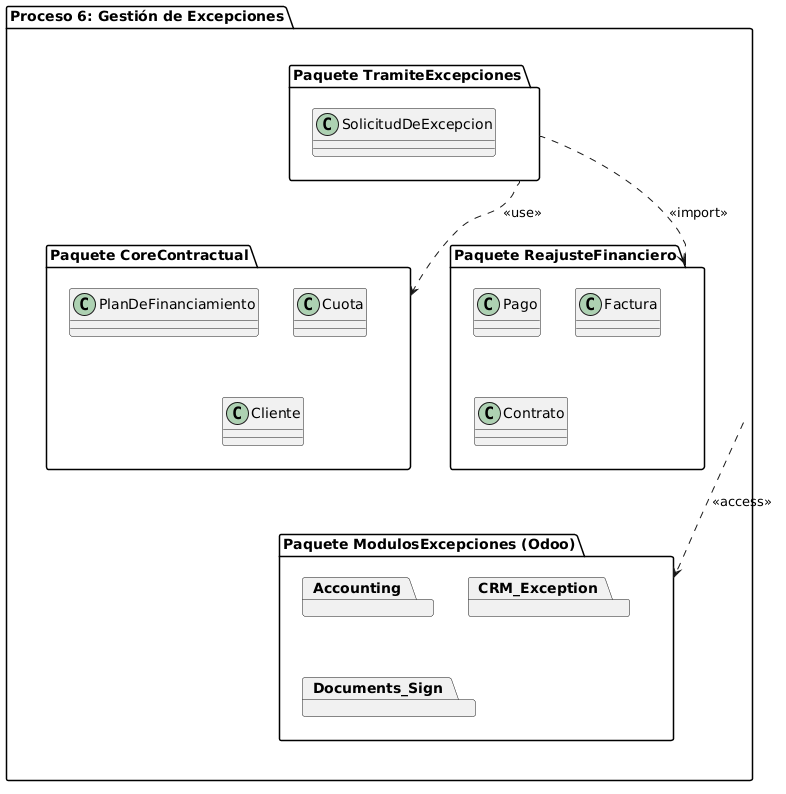

The diagram above was rendered by PlantUML. Its source (embedded in the PNG):
@startuml
allowmixing
package "Proceso 6: Gestión de Excepciones" {

  package "Paquete TramiteExcepciones" {
    class SolicitudDeExcepcion
  }
  
  package "Paquete CoreContractual" {
    class PlanDeFinanciamiento
    class Cuota
    class Cliente
  }
  
  package "Paquete ReajusteFinanciero" {
    class Pago
    class Factura
    class Contrato
  }
  
  package "Paquete ModulosExcepciones (Odoo)" {
    package Accounting
    package CRM_Exception
    package Documents_Sign
  }

}

"Paquete TramiteExcepciones" ..> "Paquete CoreContractual" : <<use>>
"Paquete TramiteExcepciones" ..> "Paquete ReajusteFinanciero" : <<import>>
"Proceso 6: Gestión de Excepciones" ..> "Paquete ModulosExcepciones (Odoo)" : <<access>>
@enduml